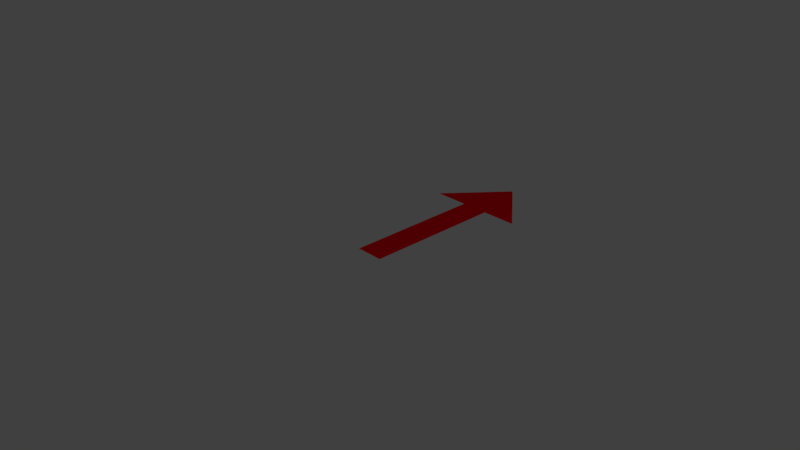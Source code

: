 # Source: flecha.blend  (saved by Blender 2.79.0; exported with 4.5.12 LTS)
import bpy
from mathutils import Matrix  # noqa: F401  (used for matrix-valued properties, if any)

bpy.ops.wm.read_factory_settings(use_empty=True)
scene = bpy.context.scene
scene.name = 'Scene'

# ---- collections
col_collection_1 = bpy.data.collections.new('Collection 1'); scene.collection.children.link(col_collection_1)

# ---- materials (node trees are filled in below, after node groups)
mat_material_002 = bpy.data.materials.new('Material.002')
mat_material_002.alpha_threshold = 0.0
mat_material_002.use_transparent_shadow = False
mat_material_002.diffuse_color = (0.8, 0.0, 0.005489, 1.0)
mat_material_002.roughness = 0.5

# ---- material node trees

# ---- world
world_world = bpy.data.worlds.new('World'); scene.world = world_world
world_world.color = (0.05088, 0.05088, 0.05088)
world_world.use_sun_shadow = False
world_world.sun_shadow_jitter_overblur = 0.0
world_world.cycles.sampling_method = 'MANUAL'

# ---- cameras
cam_camera = bpy.data.cameras.new('Camera')
cam_camera.clip_end = 100.0
cam_camera.lens = 35.0
cam_camera.sensor_width = 32.0
cam_camera.sensor_height = 18.0
cam_camera.ortho_scale = 7.314
cam_camera.dof.focus_distance = 0.0
cam_camera.dof.aperture_fstop = 128.0

# ---- lights
light_lamp = bpy.data.lights.new('Lamp', 'POINT')
light_lamp.transmission_factor = 0.0
light_lamp.cutoff_distance = 30.0
light_lamp.energy = 100.0
light_lamp.shadow_buffer_clip_start = 1.001
light_lamp.shadow_soft_size = 0.1
light_lamp.shadow_maximum_resolution = 0.006
light_lamp.use_absolute_resolution = True

# ---- meshes
me_plane = bpy.data.meshes.new('Plane')
me_plane.from_pydata([(-1.0, -1.0, 0.0), (1.0, -1.0, 0.0), (-1.0, 1.0, 0.0), (1.0, 1.0, 0.0), (-3.5, 1.0, 0.0), (3.5, 1.0, 0.0), (-1.192e-07, 1.842, 0.0)], [(2, 4), (3, 5)], [(0, 1, 3, 2), (6, 4, 5)])
me_plane.materials.append(mat_material_002)
me_plane.use_remesh_preserve_volume = False
me_plane.use_remesh_preserve_attributes = False
me_plane.use_mirror_vertex_groups = False
me_plane.update()

# ---- objects
ob_plane = bpy.data.objects.new('Plane', me_plane)
ob_lamp = bpy.data.objects.new('Lamp', light_lamp)
ob_camera = bpy.data.objects.new('Camera', cam_camera)

# ---- transforms, parenting, visibility, modifiers, constraints
ob_plane.location = (0.0, 1.0, 0.0)
ob_plane.scale = (0.2, 1.0, 1.0)
ob_plane.lineart.crease_threshold = 0.0
ob_lamp.location = (4.076, 1.005, 5.904)
ob_lamp.rotation_euler = (0.6503, 0.05522, 1.866)
ob_lamp.lock_rotations_4d = False
ob_lamp.empty_display_type = 'ARROWS'
ob_lamp.color = (0.0, 0.0, 0.0, 0.0)
ob_lamp.lineart.crease_threshold = 0.0
ob_camera.location = (7.481, -6.508, 5.344)
ob_camera.rotation_euler = (1.109, 0.0, 0.8149)
ob_camera.lock_rotations_4d = False
ob_camera.empty_display_type = 'ARROWS'
ob_camera.color = (0.0, 0.0, 0.0, 0.0)
ob_camera.display_type = 'WIRE'
ob_camera.lineart.crease_threshold = 0.0

# ---- collection membership
col_collection_1.objects.link(ob_plane)
col_collection_1.objects.link(ob_lamp)
col_collection_1.objects.link(ob_camera)

# ---- scene / render settings (as saved in the file)
scene.camera = ob_camera
scene.frame_start = 1; scene.frame_end = 250; scene.frame_set(1)
scene.render.engine = 'BLENDER_EEVEE_NEXT'
scene.render.resolution_percentage = 50
scene.render.dither_intensity = 0.0
scene.cycles.use_denoising = False
scene.cycles.samples = 128
scene.cycles.sampling_pattern = 'TABULATED_SOBOL'
scene.cycles.use_adaptive_sampling = False
scene.cycles.use_light_tree = False
scene.cycles.blur_glossy = 0.0
scene.cycles.sample_clamp_indirect = 0.0
scene.view_settings.view_transform = 'Standard'
bpy.context.view_layer.update()
